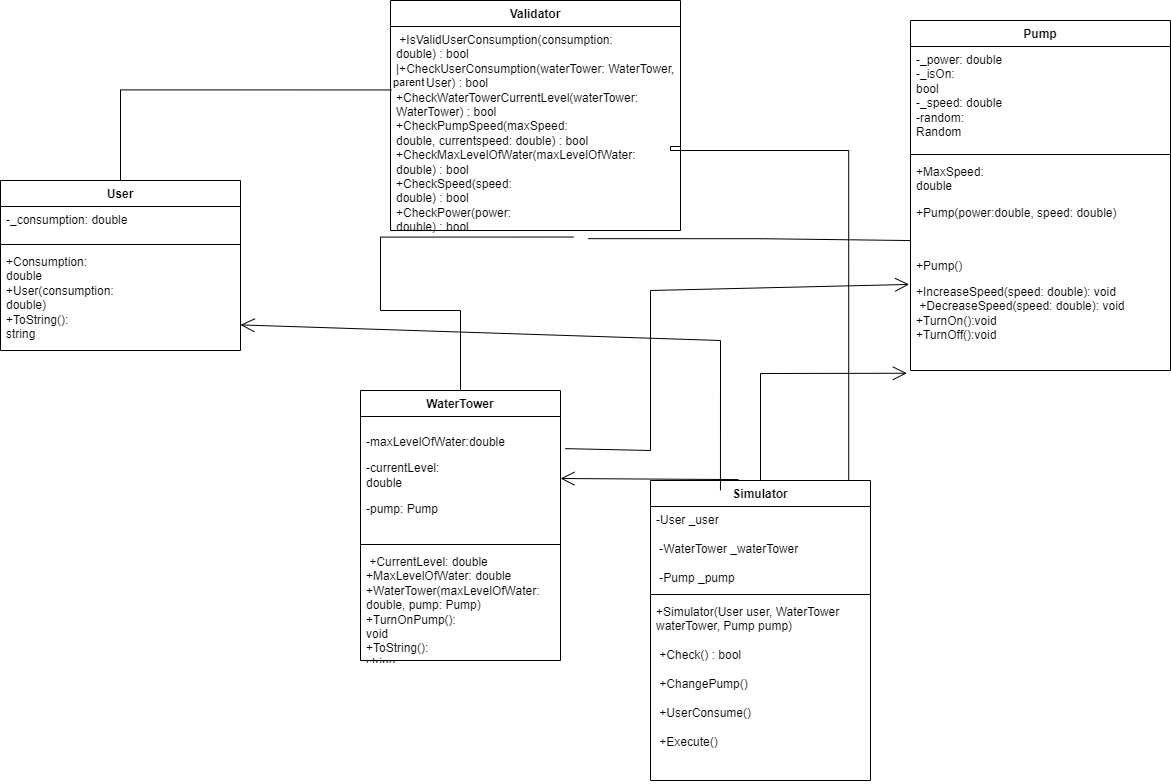

The diagram above was exported from draw.io. Its source (the exported page's mxGraphModel, read from the mxfile embedded in the PNG):
<mxGraphModel dx="1588" dy="924" grid="1" gridSize="10" guides="1" tooltips="1" connect="1" arrows="1" fold="1" page="1" pageScale="1" pageWidth="1654" pageHeight="1169" math="0" shadow="0">
  <root>
    <mxCell id="0" />
    <mxCell id="1" parent="0" />
    <mxCell id="zoZwYg2u94bO6zqveIV8-2" value="  Validator  " style="swimlane;fontStyle=1;align=center;verticalAlign=top;childLayout=stackLayout;horizontal=1;startSize=26;horizontalStack=0;resizeParent=1;resizeParentMax=0;resizeLast=0;collapsible=1;marginBottom=0;whiteSpace=wrap;html=1;" parent="1" vertex="1">
      <mxGeometry x="410" y="20" width="290" height="230" as="geometry">
        <mxRectangle x="300" y="140" width="90" height="30" as="alternateBounds" />
      </mxGeometry>
    </mxCell>
    <mxCell id="zoZwYg2u94bO6zqveIV8-3" value="&amp;nbsp;+IsValidUserConsumption(consumpt&lt;span&gt;ion&lt;/span&gt;&lt;span lang=&quot;UK&quot;&gt;:&lt;br&gt;double) : bool&lt;br&gt;|+CheckUserConsumption(waterTower: WaterTower, user: User) : bool&lt;br&gt;+CheckWaterTowerCurrentLevel(waterTower:&lt;br&gt;WaterTower) : bool&amp;nbsp;&lt;br&gt;+CheckPumpSpeed(maxSpeed:&lt;br&gt;double, currentspeed: double) : bool&lt;br&gt;+CheckMaxLevelOfWater(maxLevelOfWater:&lt;br&gt;double) : bool&amp;nbsp;&lt;br&gt;+CheckSpeed(speed:&lt;br&gt;double) : bool&lt;br&gt;+CheckPower(power:&lt;br/&gt;double) : bool&lt;br&gt;&lt;/span&gt;" style="text;strokeColor=none;fillColor=none;align=left;verticalAlign=top;spacingLeft=4;spacingRight=4;overflow=hidden;rotatable=0;points=[[0,0.5],[1,0.5]];portConstraint=eastwest;whiteSpace=wrap;html=1;" parent="zoZwYg2u94bO6zqveIV8-2" vertex="1">
      <mxGeometry y="26" width="290" height="204" as="geometry" />
    </mxCell>
    <mxCell id="zoZwYg2u94bO6zqveIV8-6" value="User" style="swimlane;fontStyle=1;align=center;verticalAlign=top;childLayout=stackLayout;horizontal=1;startSize=26;horizontalStack=0;resizeParent=1;resizeParentMax=0;resizeLast=0;collapsible=1;marginBottom=0;whiteSpace=wrap;html=1;" parent="1" vertex="1">
      <mxGeometry x="20" y="200" width="240" height="170" as="geometry" />
    </mxCell>
    <mxCell id="zoZwYg2u94bO6zqveIV8-7" value="-_consumption: double&amp;nbsp;&amp;nbsp;" style="text;strokeColor=none;fillColor=none;align=left;verticalAlign=top;spacingLeft=4;spacingRight=4;overflow=hidden;rotatable=0;points=[[0,0.5],[1,0.5]];portConstraint=eastwest;whiteSpace=wrap;html=1;" parent="zoZwYg2u94bO6zqveIV8-6" vertex="1">
      <mxGeometry y="26" width="240" height="34" as="geometry" />
    </mxCell>
    <mxCell id="zoZwYg2u94bO6zqveIV8-8" value="" style="line;strokeWidth=1;fillColor=none;align=left;verticalAlign=middle;spacingTop=-1;spacingLeft=3;spacingRight=3;rotatable=0;labelPosition=right;points=[];portConstraint=eastwest;strokeColor=inherit;" parent="zoZwYg2u94bO6zqveIV8-6" vertex="1">
      <mxGeometry y="60" width="240" height="8" as="geometry" />
    </mxCell>
    <mxCell id="zoZwYg2u94bO6zqveIV8-9" value="+Consumption:&lt;br&gt;double&amp;nbsp; &amp;nbsp;&lt;br&gt;+User(consumption:&lt;br&gt;double)&amp;nbsp;&lt;br&gt;+ToString():&lt;br/&gt;string&amp;nbsp; &amp;nbsp;" style="text;strokeColor=none;fillColor=none;align=left;verticalAlign=top;spacingLeft=4;spacingRight=4;overflow=hidden;rotatable=0;points=[[0,0.5],[1,0.5]];portConstraint=eastwest;whiteSpace=wrap;html=1;" parent="zoZwYg2u94bO6zqveIV8-6" vertex="1">
      <mxGeometry y="68" width="240" height="102" as="geometry" />
    </mxCell>
    <mxCell id="zoZwYg2u94bO6zqveIV8-24" value="Pump" style="swimlane;fontStyle=1;align=center;verticalAlign=top;childLayout=stackLayout;horizontal=1;startSize=26;horizontalStack=0;resizeParent=1;resizeParentMax=0;resizeLast=0;collapsible=1;marginBottom=0;whiteSpace=wrap;html=1;" parent="1" vertex="1">
      <mxGeometry x="930" y="40" width="260" height="350" as="geometry" />
    </mxCell>
    <mxCell id="zoZwYg2u94bO6zqveIV8-25" value="-_power: double&lt;br&gt;-_isOn:&lt;br&gt;bool&amp;nbsp; &amp;nbsp; &amp;nbsp; &amp;nbsp; &amp;nbsp; &amp;nbsp;&amp;nbsp;&lt;br&gt;-_speed: double&lt;br&gt;-random:&lt;br/&gt;Random&amp;nbsp; &amp;nbsp; &amp;nbsp; &amp;nbsp; &amp;nbsp;&amp;nbsp; &amp;nbsp; &amp;nbsp; &amp;nbsp; &amp;nbsp; &amp;nbsp; &amp;nbsp; &amp;nbsp; &amp;nbsp;&amp;nbsp;" style="text;strokeColor=none;fillColor=none;align=left;verticalAlign=top;spacingLeft=4;spacingRight=4;overflow=hidden;rotatable=0;points=[[0,0.5],[1,0.5]];portConstraint=eastwest;whiteSpace=wrap;html=1;" parent="zoZwYg2u94bO6zqveIV8-24" vertex="1">
      <mxGeometry y="26" width="260" height="104" as="geometry" />
    </mxCell>
    <mxCell id="zoZwYg2u94bO6zqveIV8-26" value="" style="line;strokeWidth=1;fillColor=none;align=left;verticalAlign=middle;spacingTop=-1;spacingLeft=3;spacingRight=3;rotatable=0;labelPosition=right;points=[];portConstraint=eastwest;strokeColor=inherit;" parent="zoZwYg2u94bO6zqveIV8-24" vertex="1">
      <mxGeometry y="130" width="260" height="8" as="geometry" />
    </mxCell>
    <mxCell id="zoZwYg2u94bO6zqveIV8-27" value="+MaxSpeed:&lt;br&gt;double&amp;nbsp; &amp;nbsp;&lt;br&gt;&lt;p class=&quot;MsoNormal&quot;&gt;+Pump(power:double, speed: double)&lt;/p&gt;&lt;br&gt;&lt;p class=&quot;MsoNormal&quot;&gt;&lt;span lang=&quot;UK&quot;&gt;+Pump()&amp;nbsp;&lt;/span&gt;&lt;/p&gt;+IncreaseSpeed(speed: double): void&lt;br&gt;&amp;nbsp;+DecreaseSpeed(speed: double): void&lt;br&gt;+TurnOn():void&amp;nbsp;&lt;br&gt;+TurnOff():void&amp;nbsp;" style="text;strokeColor=none;fillColor=none;align=left;verticalAlign=top;spacingLeft=4;spacingRight=4;overflow=hidden;rotatable=0;points=[[0,0.5],[1,0.5]];portConstraint=eastwest;whiteSpace=wrap;html=1;" parent="zoZwYg2u94bO6zqveIV8-24" vertex="1">
      <mxGeometry y="138" width="260" height="212" as="geometry" />
    </mxCell>
    <mxCell id="zoZwYg2u94bO6zqveIV8-41" value="WaterTower" style="swimlane;fontStyle=1;align=center;verticalAlign=top;childLayout=stackLayout;horizontal=1;startSize=26;horizontalStack=0;resizeParent=1;resizeParentMax=0;resizeLast=0;collapsible=1;marginBottom=0;whiteSpace=wrap;html=1;" parent="1" vertex="1">
      <mxGeometry x="380" y="410" width="200" height="270" as="geometry" />
    </mxCell>
    <mxCell id="zoZwYg2u94bO6zqveIV8-42" value="&lt;p style=&quot;border-color: var(--border-color);&quot; class=&quot;MsoNormal&quot;&gt;-maxLevelOfWater:double&lt;/p&gt;&lt;p style=&quot;border-color: var(--border-color);&quot; class=&quot;MsoNormal&quot;&gt;-currentLevel:&lt;br style=&quot;border-color: var(--border-color);&quot;&gt;double&lt;br style=&quot;border-color: var(--border-color);&quot;&gt;&lt;/p&gt;&lt;p style=&quot;border-color: var(--border-color);&quot; class=&quot;MsoNormal&quot;&gt;-pump: Pump&lt;/p&gt;&lt;p style=&quot;border-color: var(--border-color);&quot; class=&quot;MsoNormal&quot;&gt;&lt;br style=&quot;border-color: var(--border-color);&quot;&gt;&lt;/p&gt;" style="text;strokeColor=none;fillColor=none;align=left;verticalAlign=top;spacingLeft=4;spacingRight=4;overflow=hidden;rotatable=0;points=[[0,0.5],[1,0.5]];portConstraint=eastwest;whiteSpace=wrap;html=1;" parent="zoZwYg2u94bO6zqveIV8-41" vertex="1">
      <mxGeometry y="26" width="200" height="124" as="geometry" />
    </mxCell>
    <mxCell id="zoZwYg2u94bO6zqveIV8-43" value="" style="line;strokeWidth=1;fillColor=none;align=left;verticalAlign=middle;spacingTop=-1;spacingLeft=3;spacingRight=3;rotatable=0;labelPosition=right;points=[];portConstraint=eastwest;strokeColor=inherit;" parent="zoZwYg2u94bO6zqveIV8-41" vertex="1">
      <mxGeometry y="150" width="200" height="8" as="geometry" />
    </mxCell>
    <mxCell id="zoZwYg2u94bO6zqveIV8-44" value="&amp;nbsp;+CurrentLevel: double&lt;br&gt;+MaxLevelOfWater: double&lt;br&gt;+WaterTower(maxLevelOfWater:&lt;br&gt;double, pump: Pump)&lt;br&gt;&lt;span style=&quot;background-color: initial;&quot;&gt;+TurnOnPump():&lt;br&gt;void&lt;br&gt;&lt;/span&gt;&lt;span style=&quot;background-color: initial;&quot;&gt;+ToString():&lt;br/&gt;string&lt;/span&gt;&lt;span style=&quot;background-color: initial;&quot;&gt;&lt;br&gt;&lt;/span&gt;&lt;p class=&quot;MsoNormal&quot;&gt;&lt;/p&gt;&lt;p class=&quot;MsoNormal&quot;&gt;&lt;/p&gt;" style="text;strokeColor=none;fillColor=none;align=left;verticalAlign=top;spacingLeft=4;spacingRight=4;overflow=hidden;rotatable=0;points=[[0,0.5],[1,0.5]];portConstraint=eastwest;whiteSpace=wrap;html=1;" parent="zoZwYg2u94bO6zqveIV8-41" vertex="1">
      <mxGeometry y="158" width="200" height="112" as="geometry" />
    </mxCell>
    <mxCell id="zoZwYg2u94bO6zqveIV8-59" value="Simulator" style="swimlane;fontStyle=1;align=center;verticalAlign=top;childLayout=stackLayout;horizontal=1;startSize=26;horizontalStack=0;resizeParent=1;resizeParentMax=0;resizeLast=0;collapsible=1;marginBottom=0;whiteSpace=wrap;html=1;" parent="1" vertex="1">
      <mxGeometry x="670" y="500" width="220" height="300" as="geometry" />
    </mxCell>
    <mxCell id="zoZwYg2u94bO6zqveIV8-60" value=" -User _user&lt;br/&gt;&lt;br&gt;&amp;nbsp;-WaterTower _waterTower&lt;br/&gt;&lt;br&gt;&amp;nbsp;-Pump _pump" style="text;strokeColor=none;fillColor=none;align=left;verticalAlign=top;spacingLeft=4;spacingRight=4;overflow=hidden;rotatable=0;points=[[0,0.5],[1,0.5]];portConstraint=eastwest;whiteSpace=wrap;html=1;" parent="zoZwYg2u94bO6zqveIV8-59" vertex="1">
      <mxGeometry y="26" width="220" height="84" as="geometry" />
    </mxCell>
    <mxCell id="zoZwYg2u94bO6zqveIV8-61" value="" style="line;strokeWidth=1;fillColor=none;align=left;verticalAlign=middle;spacingTop=-1;spacingLeft=3;spacingRight=3;rotatable=0;labelPosition=right;points=[];portConstraint=eastwest;strokeColor=inherit;" parent="zoZwYg2u94bO6zqveIV8-59" vertex="1">
      <mxGeometry y="110" width="220" height="8" as="geometry" />
    </mxCell>
    <mxCell id="zoZwYg2u94bO6zqveIV8-62" value=" +Simulator(User user, WaterTower waterTower, Pump pump)&lt;br/&gt;&lt;br&gt;&amp;nbsp;+Check() : bool&lt;br/&gt;&lt;br&gt;&amp;nbsp;+ChangePump()&lt;br/&gt;&lt;br&gt;&amp;nbsp;+UserConsume()&lt;br/&gt;&lt;br&gt;&amp;nbsp;+Execute()" style="text;strokeColor=none;fillColor=none;align=left;verticalAlign=top;spacingLeft=4;spacingRight=4;overflow=hidden;rotatable=0;points=[[0,0.5],[1,0.5]];portConstraint=eastwest;whiteSpace=wrap;html=1;" parent="zoZwYg2u94bO6zqveIV8-59" vertex="1">
      <mxGeometry y="118" width="220" height="182" as="geometry" />
    </mxCell>
    <mxCell id="zoZwYg2u94bO6zqveIV8-63" value="" style="endArrow=open;endFill=1;endSize=12;html=1;rounded=0;exitX=1.024;exitY=0.259;exitDx=0;exitDy=0;exitPerimeter=0;entryX=-0.005;entryY=0.594;entryDx=0;entryDy=0;entryPerimeter=0;" parent="1" source="zoZwYg2u94bO6zqveIV8-42" target="zoZwYg2u94bO6zqveIV8-27" edge="1">
      <mxGeometry width="160" relative="1" as="geometry">
        <mxPoint x="650" y="450" as="sourcePoint" />
        <mxPoint x="810" y="450" as="targetPoint" />
        <Array as="points">
          <mxPoint x="670" y="470" />
          <mxPoint x="670" y="310" />
        </Array>
      </mxGeometry>
    </mxCell>
    <mxCell id="zoZwYg2u94bO6zqveIV8-64" value="" style="endArrow=open;endFill=1;endSize=12;html=1;rounded=0;entryX=-0.014;entryY=1.013;entryDx=0;entryDy=0;entryPerimeter=0;" parent="1" source="zoZwYg2u94bO6zqveIV8-59" target="zoZwYg2u94bO6zqveIV8-27" edge="1">
      <mxGeometry width="160" relative="1" as="geometry">
        <mxPoint x="827" y="470" as="sourcePoint" />
        <mxPoint x="987" y="470" as="targetPoint" />
        <Array as="points">
          <mxPoint x="780" y="393" />
        </Array>
      </mxGeometry>
    </mxCell>
    <mxCell id="zoZwYg2u94bO6zqveIV8-65" value="" style="endArrow=open;endFill=1;endSize=12;html=1;rounded=0;entryX=1;entryY=0.749;entryDx=0;entryDy=0;entryPerimeter=0;exitX=0.318;exitY=0.033;exitDx=0;exitDy=0;exitPerimeter=0;" parent="1" source="zoZwYg2u94bO6zqveIV8-59" target="zoZwYg2u94bO6zqveIV8-9" edge="1">
      <mxGeometry width="160" relative="1" as="geometry">
        <mxPoint x="740" y="510" as="sourcePoint" />
        <mxPoint x="730" y="390" as="targetPoint" />
        <Array as="points">
          <mxPoint x="740" y="360" />
        </Array>
      </mxGeometry>
    </mxCell>
    <mxCell id="zoZwYg2u94bO6zqveIV8-67" value="" style="endArrow=open;endFill=1;endSize=12;html=1;rounded=0;exitX=0.4;exitY=-0.003;exitDx=0;exitDy=0;exitPerimeter=0;entryX=1;entryY=0.5;entryDx=0;entryDy=0;" parent="1" source="zoZwYg2u94bO6zqveIV8-59" target="zoZwYg2u94bO6zqveIV8-42" edge="1">
      <mxGeometry width="160" relative="1" as="geometry">
        <mxPoint x="667" y="410" as="sourcePoint" />
        <mxPoint x="827" y="410" as="targetPoint" />
      </mxGeometry>
    </mxCell>
    <mxCell id="zoZwYg2u94bO6zqveIV8-69" value="" style="endArrow=none;html=1;edgeStyle=orthogonalEdgeStyle;rounded=0;exitX=0.631;exitY=1.032;exitDx=0;exitDy=0;exitPerimeter=0;entryX=0.5;entryY=0;entryDx=0;entryDy=0;" parent="1" source="zoZwYg2u94bO6zqveIV8-3" target="zoZwYg2u94bO6zqveIV8-41" edge="1">
      <mxGeometry relative="1" as="geometry">
        <mxPoint x="540" y="430" as="sourcePoint" />
        <mxPoint x="700" y="430" as="targetPoint" />
      </mxGeometry>
    </mxCell>
    <mxCell id="zoZwYg2u94bO6zqveIV8-75" value="" style="endArrow=none;html=1;edgeStyle=orthogonalEdgeStyle;rounded=0;exitX=0.003;exitY=0.311;exitDx=0;exitDy=0;exitPerimeter=0;entryX=0.5;entryY=0;entryDx=0;entryDy=0;" parent="1" source="zoZwYg2u94bO6zqveIV8-3" target="zoZwYg2u94bO6zqveIV8-6" edge="1">
      <mxGeometry relative="1" as="geometry">
        <mxPoint x="150" y="120" as="sourcePoint" />
        <mxPoint x="310" y="120" as="targetPoint" />
      </mxGeometry>
    </mxCell>
    <mxCell id="zoZwYg2u94bO6zqveIV8-76" value="parent" style="edgeLabel;resizable=0;html=1;align=left;verticalAlign=bottom;" parent="zoZwYg2u94bO6zqveIV8-75" connectable="0" vertex="1">
      <mxGeometry x="-1" relative="1" as="geometry" />
    </mxCell>
    <mxCell id="zoZwYg2u94bO6zqveIV8-78" value="" style="endArrow=none;html=1;edgeStyle=orthogonalEdgeStyle;rounded=0;entryX=0;entryY=0.387;entryDx=0;entryDy=0;entryPerimeter=0;exitX=0.682;exitY=1.04;exitDx=0;exitDy=0;exitPerimeter=0;" parent="1" source="zoZwYg2u94bO6zqveIV8-3" target="zoZwYg2u94bO6zqveIV8-27" edge="1">
      <mxGeometry relative="1" as="geometry">
        <mxPoint x="540" y="280" as="sourcePoint" />
        <mxPoint x="700" y="280" as="targetPoint" />
        <Array as="points">
          <mxPoint x="780" y="258" />
          <mxPoint x="780" y="260" />
        </Array>
      </mxGeometry>
    </mxCell>
    <mxCell id="zoZwYg2u94bO6zqveIV8-81" value="" style="endArrow=none;html=1;edgeStyle=orthogonalEdgeStyle;rounded=0;entryX=0.901;entryY=0.001;entryDx=0;entryDy=0;entryPerimeter=0;exitX=0.999;exitY=0.588;exitDx=0;exitDy=0;exitPerimeter=0;" parent="1" source="zoZwYg2u94bO6zqveIV8-3" target="zoZwYg2u94bO6zqveIV8-59" edge="1">
      <mxGeometry relative="1" as="geometry">
        <mxPoint x="710" y="170" as="sourcePoint" />
        <mxPoint x="700" y="280" as="targetPoint" />
        <Array as="points">
          <mxPoint x="690" y="170" />
          <mxPoint x="868" y="170" />
        </Array>
      </mxGeometry>
    </mxCell>
  </root>
</mxGraphModel>